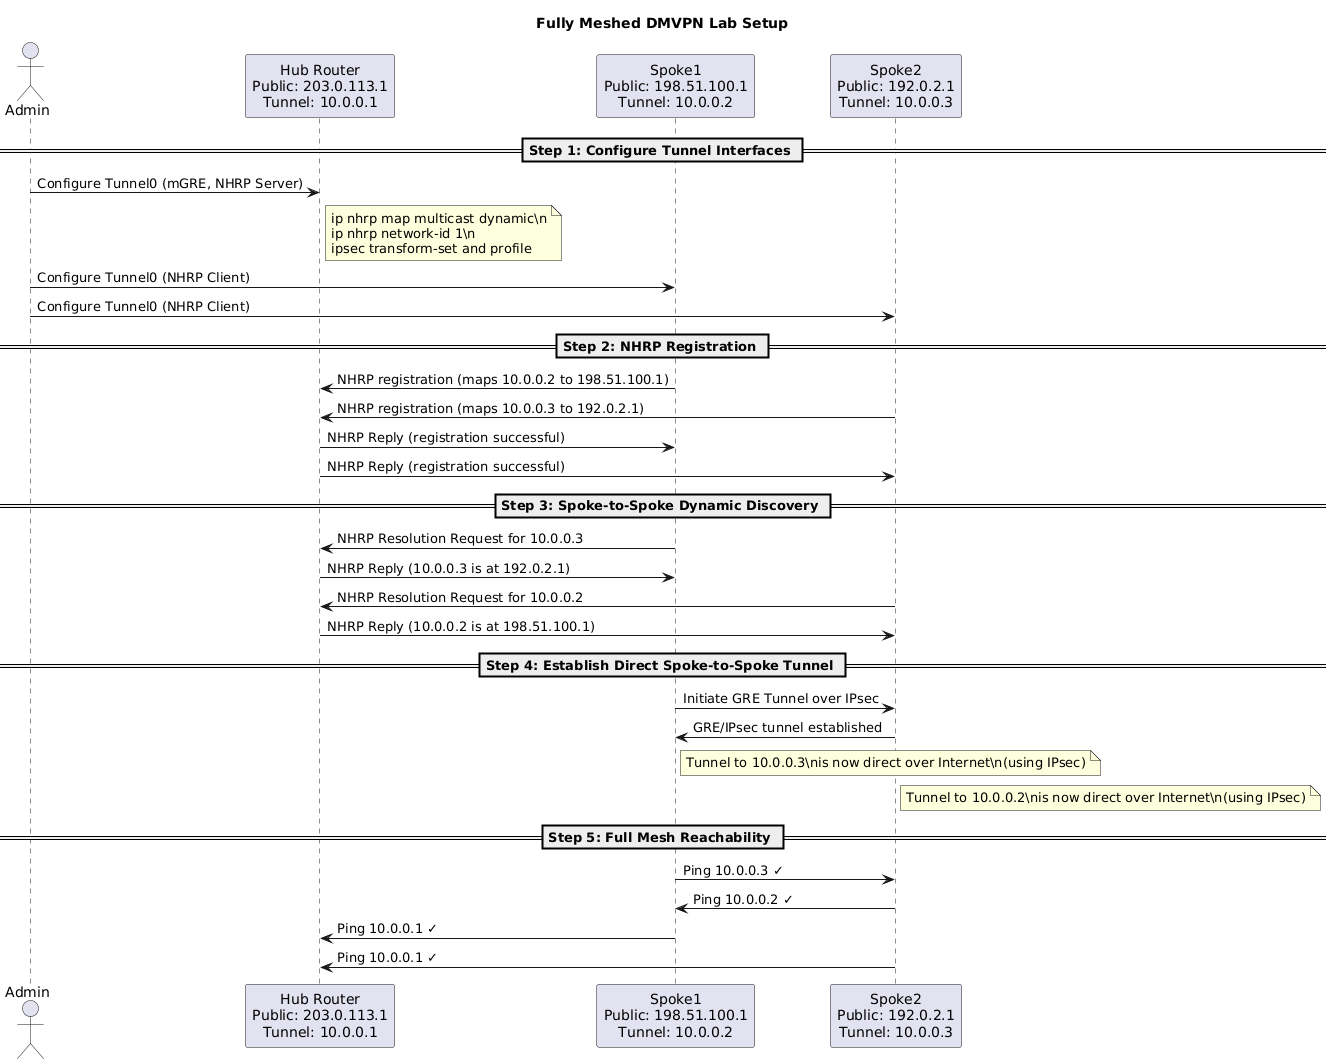

The diagram above was rendered by PlantUML. Its source (embedded in the PNG):
@startuml
title Fully Meshed DMVPN Lab Setup

actor Admin

participant "Hub Router\nPublic: 203.0.113.1\nTunnel: 10.0.0.1" as Hub
participant "Spoke1\nPublic: 198.51.100.1\nTunnel: 10.0.0.2" as Spoke1
participant "Spoke2\nPublic: 192.0.2.1\nTunnel: 10.0.0.3" as Spoke2

== Step 1: Configure Tunnel Interfaces ==

Admin -> Hub: Configure Tunnel0 (mGRE, NHRP Server)
note right of Hub
ip nhrp map multicast dynamic\n
ip nhrp network-id 1\n
ipsec transform-set and profile
end note

Admin -> Spoke1: Configure Tunnel0 (NHRP Client)
Admin -> Spoke2: Configure Tunnel0 (NHRP Client)

== Step 2: NHRP Registration ==

Spoke1 -> Hub: NHRP registration (maps 10.0.0.2 to 198.51.100.1)
Spoke2 -> Hub: NHRP registration (maps 10.0.0.3 to 192.0.2.1)

Hub -> Spoke1: NHRP Reply (registration successful)
Hub -> Spoke2: NHRP Reply (registration successful)

== Step 3: Spoke-to-Spoke Dynamic Discovery ==

Spoke1 -> Hub: NHRP Resolution Request for 10.0.0.3
Hub -> Spoke1: NHRP Reply (10.0.0.3 is at 192.0.2.1)

Spoke2 -> Hub: NHRP Resolution Request for 10.0.0.2
Hub -> Spoke2: NHRP Reply (10.0.0.2 is at 198.51.100.1)

== Step 4: Establish Direct Spoke-to-Spoke Tunnel ==

Spoke1 -> Spoke2: Initiate GRE Tunnel over IPsec
Spoke2 -> Spoke1: GRE/IPsec tunnel established

note right of Spoke1
Tunnel to 10.0.0.3\nis now direct over Internet\n(using IPsec)
end note

note right of Spoke2
Tunnel to 10.0.0.2\nis now direct over Internet\n(using IPsec)
end note

== Step 5: Full Mesh Reachability ==

Spoke1 -> Spoke2: Ping 10.0.0.3 ✓
Spoke2 -> Spoke1: Ping 10.0.0.2 ✓
Spoke1 -> Hub: Ping 10.0.0.1 ✓
Spoke2 -> Hub: Ping 10.0.0.1 ✓
@enduml